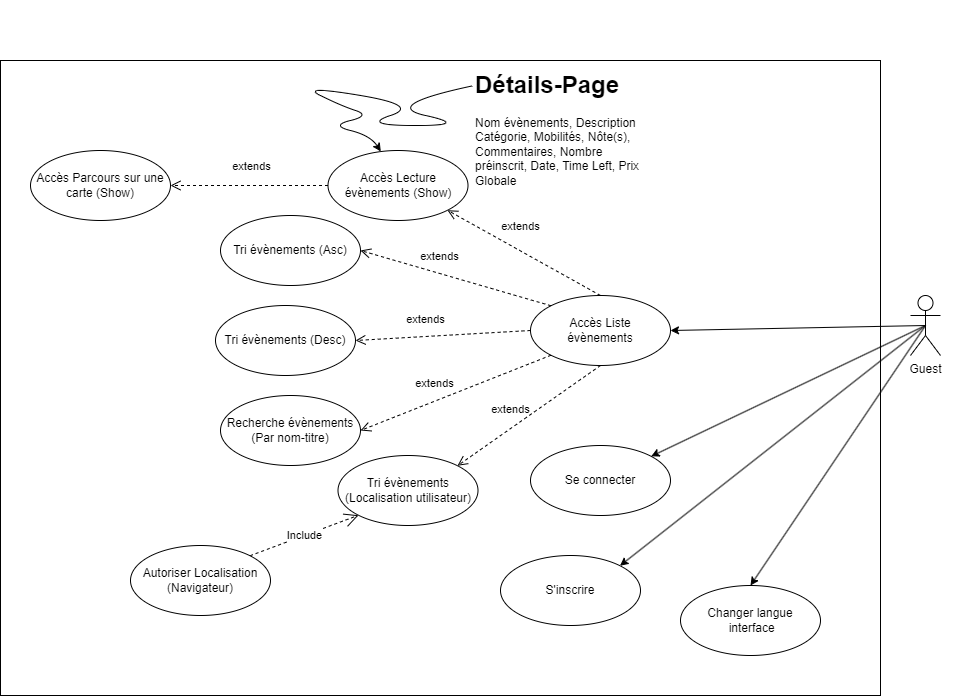

The diagram above was exported from draw.io. Its source (the exported page's mxGraphModel, read from the mxfile embedded in the PNG):
<mxGraphModel dx="6020" dy="3114" grid="1" gridSize="10" guides="1" tooltips="1" connect="1" arrows="1" fold="1" page="1" pageScale="1" pageWidth="827" pageHeight="1169" math="0" shadow="0">
  <root>
    <mxCell id="0" />
    <mxCell id="1" parent="0" />
    <mxCell id="32" value="" style="whiteSpace=wrap;html=1;aspect=fixed;rounded=1;strokeColor=#FFFFFF;fontColor=#FFFFFF;fillColor=default;" vertex="1" parent="1">
      <mxGeometry x="-3900" y="-1545" width="140" height="140" as="geometry" />
    </mxCell>
    <mxCell id="2" value="" style="rounded=0;whiteSpace=wrap;html=1;movable=1;resizable=1;rotatable=1;deletable=1;editable=1;locked=0;connectable=1;" parent="1" vertex="1">
      <mxGeometry x="-4720" y="-1755" width="880" height="635" as="geometry" />
    </mxCell>
    <mxCell id="3" style="edgeStyle=none;rounded=0;orthogonalLoop=1;jettySize=auto;html=1;exitX=0.5;exitY=0.5;exitDx=0;exitDy=0;exitPerimeter=0;" parent="1" source="5" target="7" edge="1">
      <mxGeometry relative="1" as="geometry" />
    </mxCell>
    <mxCell id="4" style="edgeStyle=none;rounded=0;orthogonalLoop=1;jettySize=auto;html=1;exitX=0.5;exitY=0.5;exitDx=0;exitDy=0;exitPerimeter=0;entryX=1;entryY=0.5;entryDx=0;entryDy=0;" parent="1" source="5" target="9" edge="1">
      <mxGeometry relative="1" as="geometry">
        <mxPoint x="-4030" y="-1455" as="targetPoint" />
      </mxGeometry>
    </mxCell>
    <mxCell id="5" value="Guest" style="shape=umlActor;verticalLabelPosition=bottom;verticalAlign=top;html=1;outlineConnect=0;" parent="1" vertex="1">
      <mxGeometry x="-3810" y="-1520" width="30" height="60" as="geometry" />
    </mxCell>
    <mxCell id="6" value="&lt;font style=&quot;font-size: 30px;&quot;&gt;&lt;font style=&quot;&quot; color=&quot;#ffffff&quot;&gt;Use Case Guest&lt;/font&gt;&lt;br&gt;&lt;/font&gt;" style="text;html=1;strokeColor=none;fillColor=none;align=center;verticalAlign=middle;whiteSpace=wrap;rounded=0;" parent="1" vertex="1">
      <mxGeometry x="-4720" y="-1815" width="880" height="60" as="geometry" />
    </mxCell>
    <mxCell id="7" value="Se connecter" style="ellipse;whiteSpace=wrap;html=1;" parent="1" vertex="1">
      <mxGeometry x="-4190" y="-1370" width="140" height="70" as="geometry" />
    </mxCell>
    <mxCell id="8" value="Accès Lecture&lt;br&gt;évènements (Show)" style="ellipse;whiteSpace=wrap;html=1;" parent="1" vertex="1">
      <mxGeometry x="-4392.5" y="-1665" width="140" height="70" as="geometry" />
    </mxCell>
    <mxCell id="9" value="Accès Liste&lt;br&gt;évènements" style="ellipse;whiteSpace=wrap;html=1;" parent="1" vertex="1">
      <mxGeometry x="-4190" y="-1520" width="140" height="70" as="geometry" />
    </mxCell>
    <mxCell id="10" value="Tri évènements (Asc)" style="ellipse;whiteSpace=wrap;html=1;" parent="1" vertex="1">
      <mxGeometry x="-4500" y="-1600" width="140" height="70" as="geometry" />
    </mxCell>
    <mxCell id="11" value="Tri évènements (Desc)" style="ellipse;whiteSpace=wrap;html=1;" parent="1" vertex="1">
      <mxGeometry x="-4505" y="-1510" width="140" height="70" as="geometry" />
    </mxCell>
    <mxCell id="12" value="Recherche évènements (Par nom-titre)" style="ellipse;whiteSpace=wrap;html=1;" parent="1" vertex="1">
      <mxGeometry x="-4500" y="-1420" width="140" height="70" as="geometry" />
    </mxCell>
    <mxCell id="13" value="Tri évènements (Localisation utilisateur)" style="ellipse;whiteSpace=wrap;html=1;" parent="1" vertex="1">
      <mxGeometry x="-4382.5" y="-1360" width="140" height="70" as="geometry" />
    </mxCell>
    <mxCell id="14" value="extends" style="endArrow=open;startArrow=none;endFill=0;startFill=0;endSize=8;html=1;verticalAlign=bottom;dashed=1;labelBackgroundColor=none;rounded=0;exitX=0.5;exitY=0;exitDx=0;exitDy=0;entryX=1;entryY=1;entryDx=0;entryDy=0;" parent="1" source="9" target="8" edge="1">
      <mxGeometry x="0.1315" y="-13" width="160" relative="1" as="geometry">
        <mxPoint x="-4177.5" y="-1524.5" as="sourcePoint" />
        <mxPoint x="-4379.5" y="-1545.5" as="targetPoint" />
        <mxPoint as="offset" />
      </mxGeometry>
    </mxCell>
    <mxCell id="15" value="extends" style="endArrow=open;startArrow=none;endFill=0;startFill=0;endSize=8;html=1;verticalAlign=bottom;dashed=1;labelBackgroundColor=none;rounded=0;exitX=0;exitY=0;exitDx=0;exitDy=0;entryX=1;entryY=0.5;entryDx=0;entryDy=0;" parent="1" source="9" target="10" edge="1">
      <mxGeometry x="0.1832" y="-8" width="160" relative="1" as="geometry">
        <mxPoint x="-4207" y="-1455" as="sourcePoint" />
        <mxPoint x="-4360" y="-1540" as="targetPoint" />
        <mxPoint x="-1" as="offset" />
      </mxGeometry>
    </mxCell>
    <mxCell id="16" value="extends" style="endArrow=open;startArrow=none;endFill=0;startFill=0;endSize=8;html=1;verticalAlign=bottom;dashed=1;labelBackgroundColor=none;rounded=0;exitX=0;exitY=0.5;exitDx=0;exitDy=0;entryX=1;entryY=0.5;entryDx=0;entryDy=0;" parent="1" source="9" target="11" edge="1">
      <mxGeometry x="0.1832" y="-8" width="160" relative="1" as="geometry">
        <mxPoint x="-4159" y="-1500" as="sourcePoint" />
        <mxPoint x="-4350" y="-1555" as="targetPoint" />
        <mxPoint x="-1" as="offset" />
      </mxGeometry>
    </mxCell>
    <mxCell id="17" value="extends" style="endArrow=open;startArrow=none;endFill=0;startFill=0;endSize=8;html=1;verticalAlign=bottom;dashed=1;labelBackgroundColor=none;rounded=0;exitX=0;exitY=1;exitDx=0;exitDy=0;entryX=1;entryY=0.5;entryDx=0;entryDy=0;" parent="1" source="9" target="12" edge="1">
      <mxGeometry x="0.1832" y="-8" width="160" relative="1" as="geometry">
        <mxPoint x="-4149" y="-1490" as="sourcePoint" />
        <mxPoint x="-4340" y="-1545" as="targetPoint" />
        <mxPoint x="-1" as="offset" />
      </mxGeometry>
    </mxCell>
    <mxCell id="18" value="extends" style="endArrow=open;startArrow=none;endFill=0;startFill=0;endSize=8;html=1;verticalAlign=bottom;dashed=1;labelBackgroundColor=none;rounded=0;exitX=0.5;exitY=1;exitDx=0;exitDy=0;entryX=1;entryY=0;entryDx=0;entryDy=0;" parent="1" source="9" target="13" edge="1">
      <mxGeometry x="0.1832" y="-8" width="160" relative="1" as="geometry">
        <mxPoint x="-4139" y="-1480" as="sourcePoint" />
        <mxPoint x="-4330" y="-1535" as="targetPoint" />
        <mxPoint x="-1" as="offset" />
      </mxGeometry>
    </mxCell>
    <mxCell id="19" value="extends" style="endArrow=open;startArrow=none;endFill=0;startFill=0;endSize=8;html=1;verticalAlign=bottom;dashed=1;labelBackgroundColor=none;rounded=0;exitX=0;exitY=0.5;exitDx=0;exitDy=0;" parent="1" source="8" edge="1">
      <mxGeometry x="-0.0159" y="-10" width="160" relative="1" as="geometry">
        <mxPoint x="-4129" y="-1470" as="sourcePoint" />
        <mxPoint x="-4550" y="-1630" as="targetPoint" />
        <mxPoint as="offset" />
      </mxGeometry>
    </mxCell>
    <mxCell id="20" value="Accès Parcours sur une carte&amp;nbsp;(Show)" style="ellipse;whiteSpace=wrap;html=1;" parent="1" vertex="1">
      <mxGeometry x="-4690" y="-1665" width="140" height="70" as="geometry" />
    </mxCell>
    <mxCell id="21" value="Changer langue&lt;br&gt;&amp;nbsp;interface" style="ellipse;whiteSpace=wrap;html=1;" parent="1" vertex="1">
      <mxGeometry x="-4040" y="-1230" width="140" height="70" as="geometry" />
    </mxCell>
    <mxCell id="22" value="&lt;h1&gt;Détails-Page&lt;/h1&gt;&lt;p&gt;Nom évènements, Description Catégorie, Mobilités, Nôte(s), Commentaires, Nombre préinscrit, Date, Time Left, Prix Globale&lt;/p&gt;" style="text;html=1;strokeColor=none;fillColor=none;spacing=5;spacingTop=-20;whiteSpace=wrap;overflow=hidden;rounded=0;" parent="1" vertex="1">
      <mxGeometry x="-4250" y="-1750" width="190" height="120" as="geometry" />
    </mxCell>
    <mxCell id="23" value="" style="curved=1;endArrow=classic;html=1;rounded=0;exitX=0.01;exitY=0.17;exitDx=0;exitDy=0;entryX=0.377;entryY=0.014;entryDx=0;entryDy=0;entryPerimeter=0;exitPerimeter=0;" parent="1" source="22" target="8" edge="1">
      <mxGeometry width="50" height="50" relative="1" as="geometry">
        <mxPoint x="-4210" y="-1670" as="sourcePoint" />
        <mxPoint x="-4160" y="-1720" as="targetPoint" />
        <Array as="points">
          <mxPoint x="-4340" y="-1710" />
          <mxPoint x="-4250" y="-1690" />
          <mxPoint x="-4360" y="-1690" />
          <mxPoint x="-4300" y="-1710" />
          <mxPoint x="-4420" y="-1730" />
          <mxPoint x="-4380" y="-1710" />
          <mxPoint x="-4350" y="-1700" />
          <mxPoint x="-4390" y="-1690" />
          <mxPoint x="-4350" y="-1680" />
        </Array>
      </mxGeometry>
    </mxCell>
    <mxCell id="24" value="S'inscrire" style="ellipse;whiteSpace=wrap;html=1;" parent="1" vertex="1">
      <mxGeometry x="-4220" y="-1260" width="140" height="70" as="geometry" />
    </mxCell>
    <mxCell id="25" style="edgeStyle=none;rounded=0;orthogonalLoop=1;jettySize=auto;html=1;exitX=0.5;exitY=0.5;exitDx=0;exitDy=0;exitPerimeter=0;entryX=1;entryY=0;entryDx=0;entryDy=0;" parent="1" source="5" target="24" edge="1">
      <mxGeometry relative="1" as="geometry">
        <mxPoint x="-3775" y="-1510" as="sourcePoint" />
        <mxPoint x="-4002" y="-1390" as="targetPoint" />
      </mxGeometry>
    </mxCell>
    <mxCell id="26" value="" style="endArrow=open;endSize=12;dashed=1;html=1;rounded=0;entryX=0;entryY=1;entryDx=0;entryDy=0;exitX=1;exitY=0;exitDx=0;exitDy=0;" parent="1" source="28" target="13" edge="1">
      <mxGeometry width="160" relative="1" as="geometry">
        <mxPoint x="-4420" y="-1280" as="sourcePoint" />
        <mxPoint x="-4339" y="-1260" as="targetPoint" />
      </mxGeometry>
    </mxCell>
    <mxCell id="27" value="Include" style="edgeLabel;html=1;align=center;verticalAlign=middle;resizable=0;points=[];" parent="26" vertex="1" connectable="0">
      <mxGeometry x="-0.004" relative="1" as="geometry">
        <mxPoint as="offset" />
      </mxGeometry>
    </mxCell>
    <mxCell id="28" value="Autoriser Localisation&lt;br&gt;(Navigateur)" style="ellipse;whiteSpace=wrap;html=1;" parent="1" vertex="1">
      <mxGeometry x="-4590" y="-1270" width="140" height="70" as="geometry" />
    </mxCell>
    <mxCell id="29" style="edgeStyle=none;rounded=0;orthogonalLoop=1;jettySize=auto;html=1;exitX=0.5;exitY=0.5;exitDx=0;exitDy=0;exitPerimeter=0;entryX=0.5;entryY=0;entryDx=0;entryDy=0;" parent="1" source="5" target="21" edge="1">
      <mxGeometry relative="1" as="geometry">
        <mxPoint x="-3785" y="-1480" as="sourcePoint" />
        <mxPoint x="-4090" y="-1240" as="targetPoint" />
      </mxGeometry>
    </mxCell>
  </root>
</mxGraphModel>